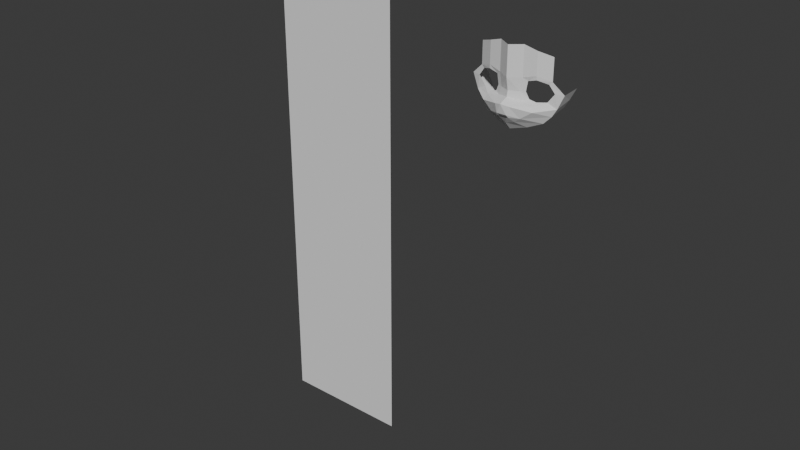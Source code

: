 # Source: WithLecture_1109.blend  (saved by Blender 5.1.30; exported with 4.5.12 LTS)
import bpy
from mathutils import Matrix  # noqa: F401  (used for matrix-valued properties, if any)

bpy.ops.wm.read_factory_settings(use_empty=True)
scene = bpy.context.scene
scene.name = 'Scene'

# ---- collections
col_collection = bpy.data.collections.new('Collection'); scene.collection.children.link(col_collection)

# ---- world
world_world = bpy.data.worlds.new('World'); scene.world = world_world
world_world.use_nodes = True; world_world.node_tree.nodes.clear()
_N = world_world.node_tree.nodes; _L = world_world.node_tree.links
n0 = _N.new('ShaderNodeOutputWorld'); n0.name = 'World Output'; n0.location = (200, 100)
n1 = _N.new('ShaderNodeBackground'); n1.name = 'Background'; n1.location = (-200, 100)
n1.inputs[0].default_value = (0.05088, 0.05088, 0.05088, 1.0)
_L.new(n1.outputs[0], n0.inputs[0])
n0.is_active_output = True
world_world.color = (0.05088, 0.05088, 0.05088)
world_world.sun_shadow_jitter_overblur = 0.0

# ---- meshes
me_plane = bpy.data.meshes.new('Plane')
me_plane.from_pydata([(-1.0, 0.0, -4.371e-08), (1.0, 0.0, -4.371e-08), (-1.0, 2.0, -4.371e-08), (1.0, 2.0, -4.371e-08)], [], [(0, 1, 3, 2)])
_uv = me_plane.uv_layers.new(name='UVMap')
_uv.uv.foreach_set('vector', [0.0, 0.0, 1.0, 0.0, 1.0, 1.0, 0.0, 1.0])
me_plane.update()
me_circle = bpy.data.meshes.new('Circle')
me_circle.from_pydata([(-0.01469, 0.1651, 0.63), (-0.125, 0.1345, 0.6348), (-0.1469, 0.005183, 0.6348), (-0.1086, -0.0827, 0.6169), (-0.02022, -0.1058, 0.603), (0.0922, -0.09479, 0.553), (0.1824, 0.02419, 0.5491), (0.1095, 0.1242, 0.5642), (-0.01814, 0.214, 0.6362), (-0.1798, 0.1723, 0.664), (-0.2066, 0.0001983, 0.6611), (-0.173, -0.1001, 0.6606), (-0.01144, -0.1372, 0.6455), (0.2116, -0.1558, 0.5323), (0.2899, 0.02561, 0.5201), (0.1479, 0.1593, 0.5567), (-0.3344, -0.2803, 0.8061), (-0.2873, -0.2791, 0.8061), (-0.256, -0.2857, 0.8063), (-0.2863, -0.2967, 0.8061), (-0.3344, -0.2985, 0.8061), (-0.3344, -0.2518, 0.831), (-0.2712, -0.2512, 0.8314), (-0.137, -0.2885, 0.7455), (-0.2221, -0.3506, 0.7326), (-0.3344, -0.3875, 0.7342), (-0.3344, 0.1632, 0.7572), (-0.3344, 0.0001984, 0.7225), (-0.3344, -0.07388, 0.7362), (-0.2448, -0.1416, 0.8331), (-0.3344, -0.1235, 0.8602), (0.05941, -0.3542, 0.5609), (-0.3344, -0.4868, 0.6418), (-0.1263, -0.4323, 0.6044), (-0.0008188, -0.1916, 0.7148), (0.1553, -0.2544, 0.5455), (0.2116, -0.1129, 0.2769), (0.2899, 0.04168, 0.2682), (0.05941, -0.3113, 0.3054), (-0.3344, -0.4439, 0.3864), (-0.1263, -0.3894, 0.349), (0.1553, -0.2115, 0.29), (-0.01814, 0.5046, 0.6362), (-0.1798, 0.5555, 0.664), (0.1479, 0.4499, 0.5567), (-0.3344, 0.5464, 0.7572)], [], [(7, 6, 14, 15), (5, 4, 12, 13), (3, 2, 10, 11), (1, 0, 8, 9), (0, 7, 15, 8), (6, 5, 13, 14), (4, 3, 11, 12), (2, 1, 9, 10), (18, 19, 24, 23), (16, 17, 22, 21), (19, 20, 25, 24), (17, 18, 23, 22), (11, 10, 27, 28), (10, 9, 26, 27), (11, 28, 30, 29), (22, 29, 30, 21), (35, 34, 23, 31), (33, 24, 25, 32), (31, 23, 24, 33), (23, 34, 29, 22), (13, 12, 34, 35), (12, 11, 29, 34), (31, 33, 40, 38), (13, 35, 41, 36), (33, 32, 39, 40), (14, 13, 36, 37), (35, 31, 38, 41), (26, 9, 43, 45), (8, 15, 44, 42), (9, 8, 42, 43)])
_uv = me_circle.uv_layers.new(name='UVMap')
_uv.uv.foreach_set('vector', [0.0, 0.0, 0.0, 0.0, 0.0, 0.0, 0.0, 0.0, 0.0, 0.0, 0.0, 0.0, 0.0, 0.0, 0.0, 0.0, 0.0, 0.0, 0.0, 0.0, 0.0, 0.0, 0.0, 0.0, 0.0, 0.0, 0.0, 0.0, 0.0, 0.0, 0.0, 0.0, 0.0, 0.0, 0.0, 0.0, 0.0, 0.0, 0.0, 0.0, 0.0, 0.0, 0.0, 0.0, 0.0, 0.0, 0.0, 0.0, 0.0, 0.0, 0.0, 0.0, 0.0, 0.0, 0.0, 0.0, 0.0, 0.0, 0.0, 0.0, 0.0, 0.0, 0.0, 0.0, 0.0, 0.0, 0.0, 0.0, 0.0, 0.0, 0.0, 0.0, 0.0, 0.0, 0.0, 0.0, 0.0, 0.0, 0.0, 0.0, 0.0, 0.0, 0.0, 0.0, 0.0, 0.0, 0.0, 0.0, 0.0, 0.0, 0.0, 0.0, 0.0, 0.0, 0.0, 0.0, 0.0, 0.0, 0.0, 0.0, 0.0, 0.0, 0.0, 0.0, 0.0, 0.0, 0.0, 0.0, 0.0, 0.0, 0.0, 0.0, 0.0, 0.0, 0.0, 0.0, 0.0, 0.0, 0.0, 0.0, 0.0, 0.0, 0.0, 0.0, 0.0, 0.0, 0.0, 0.0, 0.0, 0.0, 0.0, 0.0, 0.0, 0.0, 0.0, 0.0, 0.0, 0.0, 0.0, 0.0, 0.0, 0.0, 0.0, 0.0, 0.0, 0.0, 0.0, 0.0, 0.0, 0.0, 0.0, 0.0, 0.0, 0.0, 0.0, 0.0, 0.0, 0.0, 0.0, 0.0, 0.0, 0.0, 0.0, 0.0, 0.0, 0.0, 0.0, 0.0, 0.0, 0.0, 0.0, 0.0, 0.0, 0.0, 0.0, 0.0, 0.0, 0.0, 0.0, 0.0, 0.0, 0.0, 0.0, 0.0, 0.0, 0.0, 0.0, 0.0, 0.0, 0.0, 0.0, 0.0, 0.0, 0.0, 0.0, 0.0, 0.0, 0.0, 0.0, 0.0, 0.0, 0.0, 0.0, 0.0, 0.0, 0.0, 0.0, 0.0, 0.0, 0.0, 0.0, 0.0, 0.0, 0.0, 0.0, 0.0, 0.0, 0.0, 0.0, 0.0, 0.0, 0.0, 0.0, 0.0, 0.0, 0.0, 0.0, 0.0, 0.0, 0.0, 0.0, 0.0, 0.0, 0.0, 0.0, 0.0, 0.0, 0.0, 0.0, 0.0])
me_circle.update()

# ---- objects
ob_empty = bpy.data.objects.new('Empty', None)
ob_plane = bpy.data.objects.new('Plane', me_plane)
ob_empty_001 = bpy.data.objects.new('Empty.001', None)
ob_circle = bpy.data.objects.new('Circle', me_circle)
ob_planeaxis = bpy.data.objects.new('PlaneAxis', None)

# ---- transforms, parenting, visibility, modifiers, constraints
ob_empty.location = (0.0, 0.2915, 0.604)
ob_empty.rotation_euler = (1.571, -0.0, -0.0)
ob_empty.scale = (0.28, 0.28, 0.28)
ob_empty.empty_display_type = 'IMAGE'
ob_empty.empty_display_size = 5.0
ob_empty.use_empty_image_alpha = True
ob_empty.empty_image_side = 'FRONT'
ob_empty.color = (1.0, 1.0, 1.0, 0.25)
ob_plane.location = (-0.5167, 0.0, 0.0)
ob_plane.rotation_euler = (1.571, 0.0, 0.0)
ob_plane.scale = (0.15, 0.6, 1.0)
ob_empty_001.location = (-0.4395, 0.0, 0.604)
ob_empty_001.rotation_euler = (1.571, -0.0, 1.571)
ob_empty_001.scale = (0.28, 0.28, 0.28)
ob_empty_001.empty_display_type = 'IMAGE'
ob_empty_001.empty_display_size = 5.0
ob_empty_001.use_empty_image_alpha = True
ob_empty_001.empty_image_side = 'FRONT'
ob_empty_001.color = (1.0, 1.0, 1.0, 0.25)
ob_circle.location = (0.05226, 7.888e-09, 0.9776)
ob_circle.rotation_euler = (1.571, 0.0, 0.0)
ob_circle.scale = (0.1563, 0.1563, 0.1563)
_m = ob_circle.modifiers.new('Mirror', 'MIRROR')
_m.use_clip = True
_m.mirror_object = ob_planeaxis
ob_planeaxis.location = (0.0, 0.0, 0.8788)

# ---- collection membership
col_collection.objects.link(ob_empty)
col_collection.objects.link(ob_plane)
col_collection.objects.link(ob_empty_001)
col_collection.objects.link(ob_circle)
col_collection.objects.link(ob_planeaxis)

# ---- scene / render settings (as saved in the file)
scene.frame_start = 1; scene.frame_end = 250; scene.frame_set(1)
scene.render.engine = 'BLENDER_EEVEE_NEXT'
scene.render.bake_bias = 0.0
scene.render.bake_samples = 0
scene.render.compositor_device = 'GPU'
scene.eevee.use_volume_custom_range = False
scene.eevee.fast_gi_thickness_near = 0.1
scene.eevee.fast_gi_thickness_far = 0.0
scene.eevee.ray_tracing_options.screen_trace_thickness = 0.1
bpy.context.view_layer.update()

# ---- added for rendering (the .blend has no active camera and no usable light): camera, sun
cam_auto = bpy.data.cameras.new('AutoCamera')
cam_auto.lens = 50.0
cam_auto.sensor_width = 36.0
cam_auto.clip_end = 1000.0
ob_auto_camera = bpy.data.objects.new('AutoCamera', cam_auto)
scene.collection.objects.link(ob_auto_camera)
ob_auto_camera.location = (1.03763, -1.65383, 1.65774)
ob_auto_camera.rotation_euler = (1.09748, -7.21219e-08, 0.694738)
scene.camera = ob_auto_camera
light_auto_sun = bpy.data.lights.new('AutoSun', 'SUN')
light_auto_sun.energy = 3.0
light_auto_sun.angle = 0.0523599
ob_auto_sun = bpy.data.objects.new('AutoSun', light_auto_sun)
scene.collection.objects.link(ob_auto_sun)
ob_auto_sun.rotation_euler = (0.872665, 0.174533, 0.523599)
bpy.context.view_layer.update()
